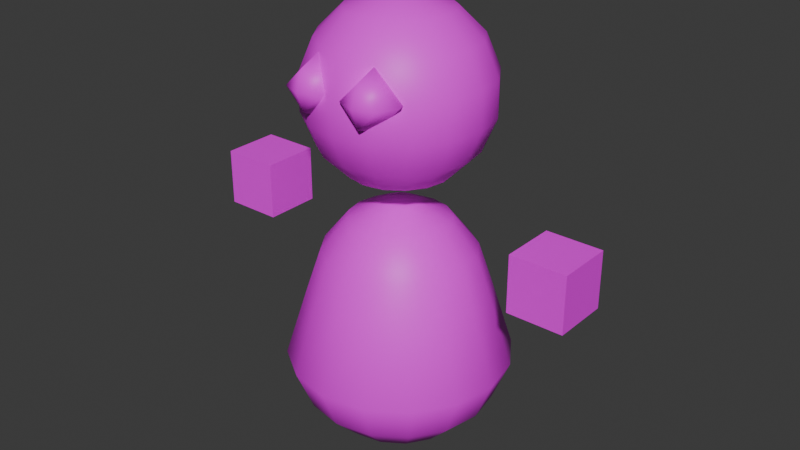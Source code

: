 # Source: Dwarf_Base.blend  (saved by Blender 4.0.36; exported with 4.5.12 LTS)
import bpy
from mathutils import Matrix  # noqa: F401  (used for matrix-valued properties, if any)

bpy.ops.wm.read_factory_settings(use_empty=True)
scene = bpy.context.scene
scene.name = 'Scene'

# ---- collections
col_collection = bpy.data.collections.new('Collection'); scene.collection.children.link(col_collection)

# ---- images (referenced by path relative to the original .blend; pixels are not part of the script)
import os
ASSET_DIR = os.environ.get("B2B_ASSET_DIR", "")  # directory of the original .blend (textures are referenced by path, not embedded)
HERE = os.path.dirname(os.path.abspath(__file__))  # packed textures are extracted next to this script under _unpacked/

def load_image(name, relpath, width, height, colorspace="sRGB"):
    """Load a texture the original file referenced (path relative to the .blend, or extracted next to this script)."""
    p = next((c for c in (os.path.join(HERE, relpath), os.path.join(ASSET_DIR, relpath)) if relpath and os.path.exists(c)), "")
    if p:
        img = bpy.data.images.load(p, check_existing=True)
        img.name = name
    else:  # same state as the original file: an image datablock whose file is absent (Cycles renders it pink)
        img = bpy.data.images.new(name, width, height)
        img.source = "FILE"
        img.filepath = "//" + (relpath or name)
    img.colorspace_settings.name = colorspace
    return img
img_colorpalette_png_001 = load_image('ColorPalette.png.001', 'ColorPalette.png', 1024, 1024, 'sRGB')

# ---- materials (node trees are filled in below, after node groups)
mat_material = bpy.data.materials.new('Material')
mat_material.alpha_threshold = 0.0
mat_material.use_transparent_shadow = False
mat_material.roughness = 0.5
mat_material.line_color = (0.0, 0.0, 0.0, 1.0)

# ---- material node trees
mat_material.use_nodes = True; mat_material.node_tree.nodes.clear()
_N = mat_material.node_tree.nodes; _L = mat_material.node_tree.links
n0 = _N.new('ShaderNodeOutputMaterial'); n0.name = 'Material Output'; n0.location = (300, 300)
n1 = _N.new('ShaderNodeBsdfPrincipled'); n1.name = 'Principled BSDF'; n1.location = (10, 300)
n1.inputs[3].default_value = 1.45
n2 = _N.new('ShaderNodeTexImage'); n2.name = 'Image Texture'; n2.location = (-391, 147)
n2.image = img_colorpalette_png_001
n2.interpolation = 'Closest'
_L.new(n1.outputs[0], n0.inputs[0])
_L.new(n2.outputs[0], n1.inputs[0])
n0.is_active_output = True

# ---- world
world_world = bpy.data.worlds.new('World'); scene.world = world_world
world_world.use_nodes = True; world_world.node_tree.nodes.clear()
_N = world_world.node_tree.nodes; _L = world_world.node_tree.links
n0 = _N.new('ShaderNodeOutputWorld'); n0.name = 'World Output'; n0.location = (300, 300)
n1 = _N.new('ShaderNodeBackground'); n1.name = 'Background'; n1.location = (10, 300)
n1.inputs[0].default_value = (0.05088, 0.05088, 0.05088, 1.0)
_L.new(n1.outputs[0], n0.inputs[0])
n0.is_active_output = True
world_world.color = (0.05088, 0.05088, 0.05088)
world_world.use_sun_shadow = False
world_world.sun_shadow_jitter_overblur = 0.0

# ---- meshes
me_base = bpy.data.meshes.new('Base')
me_base.from_pydata([(1.022e-08, 0.4445, 2.064), (1.022e-08, 0.6652, 1.788), (1.022e-08, 0.7846, 1.428), (0.0, 0.9808, 0.8049), (0.0, 0.8315, 0.4444), (0.05973, 0.1442, 2.213), (0.1701, 0.4106, 2.064), (0.2546, 0.6145, 1.788), (0.3003, 0.7249, 1.428), (0.3753, 0.9061, 0.8049), (0.3182, 0.7682, 0.4444), (0.2126, 0.5133, 0.1685), (0.07466, 0.1802, 0.01921), (0.1104, 0.1104, 2.213), (0.3143, 0.3143, 2.064), (0.4704, 0.4704, 1.788), (0.5548, 0.5548, 1.428), (0.6935, 0.6935, 0.8049), (0.5879, 0.5879, 0.4444), (0.3928, 0.3928, 0.1685), (0.1379, 0.1379, 0.01921), (1.022e-08, 2.505e-09, 2.233), (0.1442, 0.05973, 2.213), (0.4106, 0.1701, 2.064), (0.6145, 0.2546, 1.788), (0.7249, 0.3003, 1.428), (0.9061, 0.3753, 0.8049), (0.7682, 0.3182, 0.4444), (0.5133, 0.2126, 0.1685), (0.1802, 0.07466, 0.01921), (0.1561, -6.436e-09, 2.213), (0.4445, -3.922e-08, 2.064), (0.6652, -6.902e-08, 1.788), (0.7846, -6.902e-08, 1.428), (0.9808, -8.941e-08, 0.8049), (0.8315, -8.941e-08, 0.4444), (0.5556, -5.215e-08, 0.1685), (0.1951, -1.118e-08, 0.01921), (0.1442, -0.05973, 2.213), (0.4106, -0.1701, 2.064), (0.6145, -0.2546, 1.788), (0.7249, -0.3003, 1.428), (0.9061, -0.3753, 0.8049), (0.7682, -0.3182, 0.4444), (0.5133, -0.2126, 0.1685), (0.1802, -0.07466, 0.01921), (0.1104, -0.1104, 2.213), (0.3143, -0.3143, 2.064), (0.4704, -0.4704, 1.788), (0.5548, -0.5548, 1.428), (0.6935, -0.6935, 0.8049), (0.5879, -0.5879, 0.4444), (0.3928, -0.3928, 0.1685), (0.1379, -0.1379, 0.01921), (0.05973, -0.1442, 2.213), (0.1701, -0.4106, 2.064), (0.2546, -0.6145, 1.788), (0.3003, -0.7249, 1.428), (0.3753, -0.9061, 0.8049), (0.3182, -0.7682, 0.4444), (0.2126, -0.5133, 0.1685), (0.07466, -0.1802, 0.01921), (4.262e-09, -0.1561, 2.213), (-6.726e-08, -0.4445, 2.064), (-7.322e-08, -0.6652, 1.788), (-9.707e-08, -0.7846, 1.428), (-1.341e-07, -0.9808, 0.8049), (-1.043e-07, -0.8315, 0.4444), (-9.686e-08, -0.5556, 0.1685), (-7.451e-09, -0.1951, 0.01921), (-0.05973, -0.1442, 2.213), (-0.1701, -0.4106, 2.064), (-0.2546, -0.6145, 1.788), (-0.3003, -0.7249, 1.428), (-0.3753, -0.9061, 0.8049), (-0.3182, -0.7682, 0.4444), (-0.2126, -0.5133, 0.1685), (-0.07466, -0.1802, 0.01921), (-0.1104, -0.1104, 2.213), (-0.3143, -0.3143, 2.064), (-0.4704, -0.4703, 1.788), (-0.5548, -0.5548, 1.428), (-0.6935, -0.6935, 0.8049), (-0.5879, -0.5879, 0.4444), (-0.3928, -0.3928, 0.1685), (-0.1379, -0.1379, 0.01921), (0.0, 0.0, 0.0), (-0.1442, -0.05973, 2.213), (-0.4106, -0.1701, 2.064), (-0.6145, -0.2546, 1.788), (-0.7249, -0.3003, 1.428), (-0.9061, -0.3753, 0.8049), (-0.7682, -0.3182, 0.4444), (-0.5133, -0.2126, 0.1685), (-0.1802, -0.07466, 0.01921), (-0.1561, 1.741e-08, 2.213), (-0.4445, 1.217e-07, 2.064), (-0.6652, 1.336e-07, 1.788), (-0.7846, 2.171e-07, 1.428), (-0.9808, 2.682e-07, 0.8049), (-0.8315, 1.639e-07, 0.4444), (-0.5556, 1.49e-07, 0.1685), (-0.1951, 1.863e-08, 0.01921), (-0.1442, 0.05973, 2.213), (-0.4106, 0.1701, 2.064), (-0.6145, 0.2546, 1.788), (-0.7249, 0.3003, 1.428), (-0.9061, 0.3753, 0.8049), (-0.7682, 0.3182, 0.4444), (-0.5133, 0.2126, 0.1685), (-0.1802, 0.07466, 0.01921), (-0.1104, 0.1104, 2.213), (-0.3143, 0.3143, 2.064), (-0.4703, 0.4704, 1.788), (-0.5548, 0.5548, 1.428), (-0.6935, 0.6935, 0.8049), (-0.5879, 0.5879, 0.4444), (-0.3928, 0.3928, 0.1685), (-0.1379, 0.1379, 0.01921), (-0.05973, 0.1442, 2.213), (-0.1701, 0.4106, 2.064), (-0.2546, 0.6145, 1.788), (-0.3003, 0.7249, 1.428), (-0.3753, 0.9061, 0.8049), (-0.3182, 0.7682, 0.4444), (-0.2126, 0.5133, 0.1685), (-0.07466, 0.1802, 0.01921), (2.214e-08, 0.1561, 2.213), (2.161e-07, 0.5556, 0.1685), (1.49e-08, 0.1951, 0.01921), (0.0, 0.1561, 3.956), (0.0, 0.4445, 3.837), (0.0, 0.7846, 3.328), (0.0, 0.7846, 3.016), (0.0, 0.6652, 2.727), (0.0, 0.4445, 2.506), (0.0, 0.1561, 2.387), (0.05973, 0.1442, 3.956), (0.1701, 0.4106, 3.837), (0.2546, 0.6145, 3.616), (0.3003, 0.7249, 3.328), (0.3003, 0.7249, 3.016), (0.2546, 0.6145, 2.727), (0.1701, 0.4106, 2.506), (0.05973, 0.1442, 2.387), (0.1104, 0.1104, 3.956), (0.3143, 0.3143, 3.837), (0.4704, 0.4704, 3.616), (0.5548, 0.5548, 3.328), (0.5548, 0.5548, 3.016), (0.4704, 0.4704, 2.727), (0.3143, 0.3143, 2.506), (0.1104, 0.1104, 2.387), (0.1442, 0.05973, 3.956), (0.4106, 0.1701, 3.837), (0.6145, 0.2546, 3.616), (0.7249, 0.3003, 3.328), (0.7249, 0.3003, 3.016), (0.6145, 0.2546, 2.727), (0.4106, 0.1701, 2.506), (0.1442, 0.05973, 2.387), (0.1561, -1.49e-08, 3.956), (0.4445, -3.725e-08, 3.837), (0.6652, -2.98e-08, 3.616), (0.7846, -4.47e-08, 3.328), (0.7846, -4.47e-08, 3.016), (0.6652, -2.98e-08, 2.727), (0.4445, -3.725e-08, 2.506), (0.1561, -1.49e-08, 2.387), (0.1442, -0.05973, 3.956), (0.4106, -0.1701, 3.837), (0.6145, -0.2546, 3.616), (0.7249, -0.3003, 3.328), (0.7249, -0.3003, 3.016), (0.6145, -0.2546, 2.727), (0.4106, -0.1701, 2.506), (0.1442, -0.05973, 2.387), (0.1104, -0.1104, 3.956), (0.3143, -0.3143, 3.837), (0.4704, -0.4704, 3.616), (0.5548, -0.5548, 3.328), (0.5548, -0.5548, 3.016), (0.4704, -0.4704, 2.727), (0.3143, -0.3143, 2.506), (0.1104, -0.1104, 2.387), (0.05973, -0.1442, 3.956), (0.1701, -0.4106, 3.837), (0.2546, -0.6145, 3.616), (0.3003, -0.7249, 3.328), (0.3003, -0.7249, 3.016), (0.2546, -0.6145, 2.727), (0.1701, -0.4106, 2.506), (0.05973, -0.1442, 2.387), (-2.608e-08, -0.1561, 3.956), (-5.96e-08, -0.4445, 3.837), (-4.47e-08, -0.6652, 3.616), (-1.043e-07, -0.7846, 3.328), (-1.043e-07, -0.7846, 3.016), (-4.47e-08, -0.6652, 2.727), (-5.96e-08, -0.4445, 2.506), (-2.608e-08, -0.1561, 2.387), (0.0, 0.0, 2.372), (-0.05973, -0.1442, 3.956), (-0.1701, -0.4106, 3.837), (-0.2546, -0.6145, 3.616), (-0.3003, -0.7249, 3.328), (-0.3003, -0.7249, 3.016), (-0.2546, -0.6145, 2.727), (-0.1701, -0.4106, 2.506), (-0.05973, -0.1442, 2.387), (-0.1104, -0.1104, 3.956), (-0.3143, -0.3143, 3.837), (-0.4704, -0.4703, 3.616), (-0.5548, -0.5548, 3.328), (-0.5548, -0.5548, 3.016), (-0.4704, -0.4703, 2.727), (-0.3143, -0.3143, 2.506), (-0.1104, -0.1104, 2.387), (0.0, 0.0, 3.972), (-0.1442, -0.05973, 3.956), (-0.4106, -0.1701, 3.837), (-0.6145, -0.2546, 3.616), (-0.7249, -0.3003, 3.328), (-0.7249, -0.3003, 3.016), (-0.6145, -0.2546, 2.727), (-0.4106, -0.1701, 2.506), (-0.1442, -0.05973, 2.387), (-0.1561, 4.284e-08, 3.956), (-0.4445, 8.196e-08, 3.837), (-0.6652, 8.941e-08, 3.616), (-0.7846, 1.639e-07, 3.328), (-0.7846, 1.639e-07, 3.016), (-0.6652, 8.941e-08, 2.727), (-0.4445, 8.196e-08, 2.506), (-0.1561, 4.284e-08, 2.387), (-0.1442, 0.05973, 3.956), (-0.4106, 0.1701, 3.837), (-0.6145, 0.2546, 3.616), (-0.7249, 0.3003, 3.328), (-0.7249, 0.3003, 3.016), (-0.6145, 0.2546, 2.727), (-0.4106, 0.1701, 2.506), (-0.1442, 0.05973, 2.387), (-0.1104, 0.1104, 3.956), (-0.3143, 0.3143, 3.837), (-0.4703, 0.4704, 3.616), (-0.5548, 0.5548, 3.328), (-0.5548, 0.5548, 3.016), (-0.4703, 0.4704, 2.727), (-0.3143, 0.3143, 2.506), (-0.1104, 0.1104, 2.387), (-0.05973, 0.1442, 3.956), (-0.1701, 0.4106, 3.837), (-0.2546, 0.6145, 3.616), (-0.3003, 0.7249, 3.328), (-0.3003, 0.7249, 3.016), (-0.2546, 0.6145, 2.727), (-0.1701, 0.4106, 2.506), (-0.05973, 0.1442, 2.387), (1.788e-07, 0.6652, 3.616), (0.2826, -0.6293, 3.079), (0.2826, -0.8059, 3.152), (0.4594, -0.4518, 3.328), (0.5326, -0.6286, 3.329), (0.4594, -0.8054, 3.329), (0.2826, -0.4513, 3.505), (0.2826, -0.6279, 3.579), (0.2826, -0.8049, 3.506), (0.2826, -0.8786, 3.329), (0.2826, -0.3786, 3.328), (0.1058, -0.4518, 3.328), (0.03259, -0.6286, 3.329), (0.1058, -0.8054, 3.329), (0.2826, -0.4523, 3.151), (-0.2546, -0.6293, 3.079), (-0.2546, -0.8059, 3.152), (-0.07787, -0.4518, 3.328), (-0.004644, -0.6286, 3.329), (-0.07787, -0.8054, 3.329), (-0.2546, -0.4513, 3.505), (-0.2546, -0.6279, 3.579), (-0.2546, -0.8049, 3.506), (-0.2546, -0.8786, 3.329), (-0.2546, -0.3786, 3.328), (-0.4314, -0.4518, 3.328), (-0.5046, -0.6286, 3.329), (-0.4314, -0.8054, 3.329), (-0.2546, -0.4523, 3.151)], [], [(147, 139, 138, 146), (201, 136, 144), (12, 129, 128, 11), (122, 2, 3, 123), (9, 3, 2, 8), (4, 3, 9, 10), (23, 14, 13, 22), (18, 10, 9, 17), (127, 5, 6, 0), (26, 17, 16, 25), (11, 128, 4, 10), (21, 13, 5), (20, 12, 11, 19), (17, 9, 8, 16), (254, 132, 133, 255), (24, 15, 14, 23), (34, 26, 25, 33), (28, 19, 18, 27), (21, 22, 13), (86, 12, 20), (31, 23, 22, 30), (27, 18, 17, 26), (33, 25, 24, 32), (29, 20, 19, 28), (35, 27, 26, 34), (32, 24, 23, 31), (42, 34, 33, 41), (36, 28, 27, 35), (39, 31, 30, 38), (86, 20, 29), (37, 29, 28, 36), (41, 33, 32, 40), (21, 30, 22), (43, 35, 34, 42), (40, 32, 31, 39), (50, 42, 41, 49), (44, 36, 35, 43), (86, 29, 37), (47, 39, 38, 46), (45, 37, 36, 44), (49, 41, 40, 48), (21, 38, 30), (48, 40, 39, 47), (58, 50, 49, 57), (51, 43, 42, 50), (86, 37, 45), (55, 47, 46, 54), (53, 45, 44, 52), (57, 49, 48, 56), (52, 44, 43, 51), (21, 46, 38), (56, 48, 47, 55), (66, 58, 57, 65), (59, 51, 50, 58), (86, 45, 53), (64, 56, 55, 63), (61, 53, 52, 60), (65, 57, 56, 64), (60, 52, 51, 59), (63, 55, 54, 62), (21, 54, 46), (74, 66, 65, 73), (68, 60, 59, 67), (67, 59, 58, 66), (69, 61, 60, 68), (73, 65, 64, 72), (71, 63, 62, 70), (21, 62, 54), (86, 53, 61), (82, 74, 73, 81), (76, 68, 67, 75), (75, 67, 66, 74), (72, 64, 63, 71), (79, 71, 70, 78), (81, 73, 72, 80), (21, 70, 62), (77, 69, 68, 76), (86, 61, 69), (84, 76, 75, 83), (83, 75, 74, 82), (80, 72, 71, 79), (91, 82, 81, 90), (88, 79, 78, 87), (21, 78, 70), (85, 77, 76, 84), (90, 81, 80, 89), (86, 69, 77), (93, 84, 83, 92), (92, 83, 82, 91), (89, 80, 79, 88), (99, 91, 90, 98), (94, 85, 84, 93), (21, 87, 78), (98, 90, 89, 97), (86, 77, 85), (96, 88, 87, 95), (101, 93, 92, 100), (100, 92, 91, 99), (97, 89, 88, 96), (107, 99, 98, 106), (102, 94, 93, 101), (106, 98, 97, 105), (21, 95, 87), (86, 85, 94), (104, 96, 95, 103), (109, 101, 100, 108), (108, 100, 99, 107), (105, 97, 96, 104), (115, 107, 106, 114), (114, 106, 105, 113), (86, 94, 102), (21, 103, 95), (112, 104, 103, 111), (110, 102, 101, 109), (116, 108, 107, 115), (113, 105, 104, 112), (123, 115, 114, 122), (117, 109, 108, 116), (21, 111, 103), (86, 102, 110), (120, 112, 111, 119), (118, 110, 109, 117), (122, 114, 113, 121), (121, 113, 112, 120), (86, 126, 129), (125, 117, 116, 124), (21, 119, 111), (86, 110, 118), (0, 120, 119, 127), (124, 116, 115, 123), (122, 121, 1, 2), (126, 118, 117, 125), (121, 120, 0, 1), (128, 125, 124, 4), (21, 127, 119), (124, 123, 3, 4), (86, 118, 126), (129, 126, 125, 128), (218, 137, 130), (16, 8, 7, 15), (146, 138, 137, 145), (259, 132, 254, 253), (2, 1, 7, 8), (25, 16, 15, 24), (86, 129, 12), (139, 259, 131, 138), (139, 140, 132, 259), (151, 143, 142, 150), (218, 145, 137), (141, 133, 132, 140), (130, 137, 138, 131), (134, 133, 141, 142), (154, 146, 145, 153), (252, 131, 259, 253), (157, 149, 148, 156), (21, 5, 127), (149, 141, 140, 148), (156, 148, 147, 155), (152, 144, 143, 151), (148, 140, 139, 147), (15, 7, 6, 14), (135, 134, 142, 143), (158, 150, 149, 157), (155, 147, 146, 154), (165, 157, 156, 164), (159, 151, 150, 158), (201, 144, 152), (162, 154, 153, 161), (160, 152, 151, 159), (164, 156, 155, 163), (218, 153, 145), (163, 155, 154, 162), (173, 165, 164, 172), (166, 158, 157, 165), (201, 152, 160), (170, 162, 161, 169), (168, 160, 159, 167), (172, 164, 163, 171), (167, 159, 158, 166), (218, 161, 153), (171, 163, 162, 170), (181, 173, 172, 180), (174, 166, 165, 173), (201, 160, 168), (179, 171, 170, 178), (176, 168, 167, 175), (180, 172, 171, 179), (175, 167, 166, 174), (178, 170, 169, 177), (218, 169, 161), (189, 181, 180, 188), (183, 175, 174, 182), (182, 174, 173, 181), (184, 176, 175, 183), (188, 180, 179, 187), (186, 178, 177, 185), (218, 177, 169), (201, 168, 176), (197, 189, 188, 196), (191, 183, 182, 190), (190, 182, 181, 189), (187, 179, 178, 186), (194, 186, 185, 193), (196, 188, 187, 195), (218, 185, 177), (192, 184, 183, 191), (201, 176, 184), (199, 191, 190, 198), (198, 190, 189, 197), (195, 187, 186, 194), (206, 197, 196, 205), (203, 194, 193, 202), (218, 193, 185), (200, 192, 191, 199), (205, 196, 195, 204), (201, 184, 192), (208, 199, 198, 207), (207, 198, 197, 206), (204, 195, 194, 203), (214, 206, 205, 213), (209, 200, 199, 208), (218, 202, 193), (213, 205, 204, 212), (201, 192, 200), (211, 203, 202, 210), (216, 208, 207, 215), (215, 207, 206, 214), (212, 204, 203, 211), (223, 214, 213, 222), (217, 209, 208, 216), (222, 213, 212, 221), (218, 210, 202), (201, 200, 209), (220, 211, 210, 219), (225, 216, 215, 224), (224, 215, 214, 223), (221, 212, 211, 220), (231, 223, 222, 230), (230, 222, 221, 229), (201, 209, 217), (218, 219, 210), (228, 220, 219, 227), (226, 217, 216, 225), (232, 224, 223, 231), (229, 221, 220, 228), (239, 231, 230, 238), (233, 225, 224, 232), (238, 230, 229, 237), (201, 217, 226), (218, 227, 219), (236, 228, 227, 235), (234, 226, 225, 233), (240, 232, 231, 239), (237, 229, 228, 236), (247, 239, 238, 246), (241, 233, 232, 240), (218, 235, 227), (201, 226, 234), (244, 236, 235, 243), (242, 234, 233, 241), (246, 238, 237, 245), (245, 237, 236, 244), (255, 247, 246, 254), (249, 241, 240, 248), (218, 243, 235), (201, 234, 242), (252, 244, 243, 251), (248, 240, 239, 247), (254, 246, 245, 253), (250, 242, 241, 249), (256, 248, 247, 255), (253, 245, 244, 252), (201, 258, 136), (257, 249, 248, 256), (252, 251, 130, 131), (201, 242, 250), (258, 250, 249, 257), (218, 251, 243), (256, 255, 133, 134), (257, 256, 134, 135), (201, 250, 258), (258, 257, 135, 136), (218, 130, 251), (1, 0, 6, 7), (150, 142, 141, 149), (136, 135, 143, 144), (14, 6, 5, 13), (19, 11, 10, 18), (268, 261, 264), (260, 273, 262, 263), (261, 260, 263, 264), (273, 269, 262), (263, 262, 265, 266), (264, 263, 266, 267), (262, 269, 265), (268, 264, 267), (268, 267, 272), (266, 265, 270, 271), (267, 266, 271, 272), (265, 269, 270), (268, 272, 261), (271, 270, 273, 260), (272, 271, 260, 261), (270, 269, 273), (282, 275, 278), (274, 287, 276, 277), (275, 274, 277, 278), (287, 283, 276), (277, 276, 279, 280), (278, 277, 280, 281), (276, 283, 279), (282, 278, 281), (282, 281, 286), (280, 279, 284, 285), (281, 280, 285, 286), (279, 283, 284), (282, 286, 275), (285, 284, 287, 274), (286, 285, 274, 275), (284, 283, 287)])
me_base.polygons.foreach_set('use_smooth', [True] * 320)
_uv = me_base.uv_layers.new(name='UVMap')
_uv.uv.foreach_set('vector', [0.02806, 0.5687, 0.02806, 0.5687, 0.02806, 0.5687, 0.02806, 0.5687, 0.02806, 0.5687, 0.02806, 0.5687, 0.02806, 0.5687, 0.02806, 0.5687, 0.02806, 0.5687, 0.02806, 0.5687, 0.02806, 0.5687, 0.02806, 0.5687, 0.02806, 0.5687, 0.02806, 0.5687, 0.02806, 0.5687, 0.02806, 0.5687, 0.02806, 0.5687, 0.02806, 0.5687, 0.02806, 0.5687, 0.02806, 0.5687, 0.02806, 0.5687, 0.02806, 0.5687, 0.02806, 0.5687, 0.02806, 0.5687, 0.02806, 0.5687, 0.02806, 0.5687, 0.02806, 0.5687, 0.02806, 0.5687, 0.02806, 0.5687, 0.02806, 0.5687, 0.02806, 0.5687, 0.02806, 0.5687, 0.02806, 0.5687, 0.02806, 0.5687, 0.02806, 0.5687, 0.02806, 0.5687, 0.02806, 0.5687, 0.02806, 0.5687, 0.02806, 0.5687, 0.02806, 0.5687, 0.02806, 0.5687, 0.02806, 0.5687, 0.02806, 0.5687, 0.02806, 0.5687, 0.02806, 0.5687, 0.02806, 0.5687, 0.02806, 0.5687, 0.02806, 0.5687, 0.02806, 0.5687, 0.02806, 0.5687, 0.02806, 0.5687, 0.02806, 0.5687, 0.02806, 0.5687, 0.02806, 0.5687, 0.02806, 0.5687, 0.02806, 0.5687, 0.02806, 0.5687, 0.02806, 0.5687, 0.02806, 0.5687, 0.02806, 0.5687, 0.02806, 0.5687, 0.02806, 0.5687, 0.02806, 0.5687, 0.02806, 0.5687, 0.02806, 0.5687, 0.02806, 0.5687, 0.02806, 0.5687, 0.02806, 0.5687, 0.02806, 0.5687, 0.02806, 0.5687, 0.02806, 0.5687, 0.02806, 0.5687, 0.02806, 0.5687, 0.02806, 0.5687, 0.02806, 0.5687, 0.02806, 0.5687, 0.02806, 0.5687, 0.02806, 0.5687, 0.02806, 0.5687, 0.02806, 0.5687, 0.02806, 0.5687, 0.02806, 0.5687, 0.02806, 0.5687, 0.02806, 0.5687, 0.02806, 0.5687, 0.02806, 0.5687, 0.02806, 0.5687, 0.02806, 0.5687, 0.02806, 0.5687, 0.02806, 0.5687, 0.02806, 0.5687, 0.02806, 0.5687, 0.02806, 0.5687, 0.02806, 0.5687, 0.02806, 0.5687, 0.02806, 0.5687, 0.02806, 0.5687, 0.02806, 0.5687, 0.02806, 0.5687, 0.02806, 0.5687, 0.02806, 0.5687, 0.02806, 0.5687, 0.02806, 0.5687, 0.02806, 0.5687, 0.02806, 0.5687, 0.02806, 0.5687, 0.02806, 0.5687, 0.02806, 0.5687, 0.02806, 0.5687, 0.02806, 0.5687, 0.02806, 0.5687, 0.02806, 0.5687, 0.02806, 0.5687, 0.02806, 0.5687, 0.02806, 0.5687, 0.02806, 0.5687, 0.02806, 0.5687, 0.02806, 0.5687, 0.02806, 0.5687, 0.02806, 0.5687, 0.02806, 0.5687, 0.02806, 0.5687, 0.02806, 0.5687, 0.02806, 0.5687, 0.02806, 0.5687, 0.02806, 0.5687, 0.02806, 0.5687, 0.02806, 0.5687, 0.02806, 0.5687, 0.02806, 0.5687, 0.02806, 0.5687, 0.02806, 0.5687, 0.02806, 0.5687, 0.02806, 0.5687, 0.02806, 0.5687, 0.02806, 0.5687, 0.02806, 0.5687, 0.02806, 0.5687, 0.02806, 0.5687, 0.02806, 0.5687, 0.02806, 0.5687, 0.02806, 0.5687, 0.02806, 0.5687, 0.02806, 0.5687, 0.02806, 0.5687, 0.02806, 0.5687, 0.02806, 0.5687, 0.02806, 0.5687, 0.02806, 0.5687, 0.02806, 0.5687, 0.02806, 0.5687, 0.02806, 0.5687, 0.02806, 0.5687, 0.02806, 0.5687, 0.02806, 0.5687, 0.02806, 0.5687, 0.02806, 0.5687, 0.02806, 0.5687, 0.02806, 0.5687, 0.02806, 0.5687, 0.02806, 0.5687, 0.02806, 0.5687, 0.02806, 0.5687, 0.02806, 0.5687, 0.02806, 0.5687, 0.02806, 0.5687, 0.02806, 0.5687, 0.02806, 0.5687, 0.02806, 0.5687, 0.02806, 0.5687, 0.02806, 0.5687, 0.02806, 0.5687, 0.02806, 0.5687, 0.02806, 0.5687, 0.02806, 0.5687, 0.02806, 0.5687, 0.02806, 0.5687, 0.02806, 0.5687, 0.02806, 0.5687, 0.02806, 0.5687, 0.02806, 0.5687, 0.02806, 0.5687, 0.02806, 0.5687, 0.02806, 0.5687, 0.02806, 0.5687, 0.02806, 0.5687, 0.02806, 0.5687, 0.02806, 0.5687, 0.02806, 0.5687, 0.02806, 0.5687, 0.02806, 0.5687, 0.02806, 0.5687, 0.02806, 0.5687, 0.02806, 0.5687, 0.02806, 0.5687, 0.02806, 0.5687, 0.02806, 0.5687, 0.02806, 0.5687, 0.02806, 0.5687, 0.02806, 0.5687, 0.02806, 0.5687, 0.02806, 0.5687, 0.02806, 0.5687, 0.02806, 0.5687, 0.02806, 0.5687, 0.02806, 0.5687, 0.02806, 0.5687, 0.02806, 0.5687, 0.02806, 0.5687, 0.02806, 0.5687, 0.02806, 0.5687, 0.02806, 0.5687, 0.02806, 0.5687, 0.02806, 0.5687, 0.02806, 0.5687, 0.02806, 0.5687, 0.02806, 0.5687, 0.02806, 0.5687, 0.02806, 0.5687, 0.02806, 0.5687, 0.02806, 0.5687, 0.02806, 0.5687, 0.02806, 0.5687, 0.02806, 0.5687, 0.02806, 0.5687, 0.02806, 0.5687, 0.02806, 0.5687, 0.02806, 0.5687, 0.02806, 0.5687, 0.02806, 0.5687, 0.02806, 0.5687, 0.02806, 0.5687, 0.02806, 0.5687, 0.02806, 0.5687, 0.02806, 0.5687, 0.02806, 0.5687, 0.02806, 0.5687, 0.02806, 0.5687, 0.02806, 0.5687, 0.02806, 0.5687, 0.02806, 0.5687, 0.02806, 0.5687, 0.02806, 0.5687, 0.02806, 0.5687, 0.02806, 0.5687, 0.02806, 0.5687, 0.02806, 0.5687, 0.02806, 0.5687, 0.02806, 0.5687, 0.02806, 0.5687, 0.02806, 0.5687, 0.02806, 0.5687, 0.02806, 0.5687, 0.02806, 0.5687, 0.02806, 0.5687, 0.02806, 0.5687, 0.02806, 0.5687, 0.02806, 0.5687, 0.02806, 0.5687, 0.02806, 0.5687, 0.02806, 0.5687, 0.02806, 0.5687, 0.02806, 0.5687, 0.02806, 0.5687, 0.02806, 0.5687, 0.02806, 0.5687, 0.02806, 0.5687, 0.02806, 0.5687, 0.02806, 0.5687, 0.02806, 0.5687, 0.02806, 0.5687, 0.02806, 0.5687, 0.02806, 0.5687, 0.02806, 0.5687, 0.02806, 0.5687, 0.02806, 0.5687, 0.02806, 0.5687, 0.02806, 0.5687, 0.02806, 0.5687, 0.02806, 0.5687, 0.02806, 0.5687, 0.02806, 0.5687, 0.02806, 0.5687, 0.02806, 0.5687, 0.02806, 0.5687, 0.02806, 0.5687, 0.02806, 0.5687, 0.02806, 0.5687, 0.02806, 0.5687, 0.02806, 0.5687, 0.02806, 0.5687, 0.02806, 0.5687, 0.02806, 0.5687, 0.02806, 0.5687, 0.02806, 0.5687, 0.02806, 0.5687, 0.02806, 0.5687, 0.02806, 0.5687, 0.02806, 0.5687, 0.02806, 0.5687, 0.02806, 0.5687, 0.02806, 0.5687, 0.02806, 0.5687, 0.02806, 0.5687, 0.02806, 0.5687, 0.02806, 0.5687, 0.02806, 0.5687, 0.02806, 0.5687, 0.02806, 0.5687, 0.02806, 0.5687, 0.02806, 0.5687, 0.02806, 0.5687, 0.02806, 0.5687, 0.02806, 0.5687, 0.02806, 0.5687, 0.02806, 0.5687, 0.02806, 0.5687, 0.02806, 0.5687, 0.02806, 0.5687, 0.02806, 0.5687, 0.02806, 0.5687, 0.02806, 0.5687, 0.02806, 0.5687, 0.02806, 0.5687, 0.02806, 0.5687, 0.02806, 0.5687, 0.02806, 0.5687, 0.02806, 0.5687, 0.02806, 0.5687, 0.02806, 0.5687, 0.02806, 0.5687, 0.02806, 0.5687, 0.02806, 0.5687, 0.02806, 0.5687, 0.02806, 0.5687, 0.02806, 0.5687, 0.02806, 0.5687, 0.02806, 0.5687, 0.02806, 0.5687, 0.02806, 0.5687, 0.02806, 0.5687, 0.02806, 0.5687, 0.02806, 0.5687, 0.02806, 0.5687, 0.02806, 0.5687, 0.02806, 0.5687, 0.02806, 0.5687, 0.02806, 0.5687, 0.02806, 0.5687, 0.02806, 0.5687, 0.02806, 0.5687, 0.02806, 0.5687, 0.02806, 0.5687, 0.02806, 0.5687, 0.02806, 0.5687, 0.02806, 0.5687, 0.02806, 0.5687, 0.02806, 0.5687, 0.02806, 0.5687, 0.02806, 0.5687, 0.02806, 0.5687, 0.02806, 0.5687, 0.02806, 0.5687, 0.02806, 0.5687, 0.02806, 0.5687, 0.02806, 0.5687, 0.02806, 0.5687, 0.02806, 0.5687, 0.02806, 0.5687, 0.02806, 0.5687, 0.02806, 0.5687, 0.02806, 0.5687, 0.02806, 0.5687, 0.02806, 0.5687, 0.02806, 0.5687, 0.02806, 0.5687, 0.02806, 0.5687, 0.02806, 0.5687, 0.02806, 0.5687, 0.02806, 0.5687, 0.02806, 0.5687, 0.02806, 0.5687, 0.02806, 0.5687, 0.02806, 0.5687, 0.02806, 0.5687, 0.02806, 0.5687, 0.02806, 0.5687, 0.02806, 0.5687, 0.02806, 0.5687, 0.02806, 0.5687, 0.02806, 0.5687, 0.02806, 0.5687, 0.02806, 0.5687, 0.02806, 0.5687, 0.02806, 0.5687, 0.02806, 0.5687, 0.02806, 0.5687, 0.02806, 0.5687, 0.02806, 0.5687, 0.02806, 0.5687, 0.02806, 0.5687, 0.02806, 0.5687, 0.02806, 0.5687, 0.02806, 0.5687, 0.02806, 0.5687, 0.02806, 0.5687, 0.02806, 0.5687, 0.02806, 0.5687, 0.02806, 0.5687, 0.02806, 0.5687, 0.02806, 0.5687, 0.02806, 0.5687, 0.02806, 0.5687, 0.02806, 0.5687, 0.02806, 0.5687, 0.02806, 0.5687, 0.02806, 0.5687, 0.02806, 0.5687, 0.02806, 0.5687, 0.02806, 0.5687, 0.02806, 0.5687, 0.02806, 0.5687, 0.02806, 0.5687, 0.02806, 0.5687, 0.02806, 0.5687, 0.02806, 0.5687, 0.02806, 0.5687, 0.02806, 0.5687, 0.02806, 0.5687, 0.02806, 0.5687, 0.02806, 0.5687, 0.02806, 0.5687, 0.02806, 0.5687, 0.02806, 0.5687, 0.02806, 0.5687, 0.02806, 0.5687, 0.02806, 0.5687, 0.02806, 0.5687, 0.02806, 0.5687, 0.02806, 0.5687, 0.02806, 0.5687, 0.02806, 0.5687, 0.02806, 0.5687, 0.02806, 0.5687, 0.02806, 0.5687, 0.02806, 0.5687, 0.02806, 0.5687, 0.02806, 0.5687, 0.02806, 0.5687, 0.02806, 0.5687, 0.02806, 0.5687, 0.02806, 0.5687, 0.02806, 0.5687, 0.02806, 0.5687, 0.02806, 0.5687, 0.02806, 0.5687, 0.02806, 0.5687, 0.02806, 0.5687, 0.02806, 0.5687, 0.02806, 0.5687, 0.02806, 0.5687, 0.02806, 0.5687, 0.02806, 0.5687, 0.02806, 0.5687, 0.02806, 0.5687, 0.02806, 0.5687, 0.02806, 0.5687, 0.02806, 0.5687, 0.02806, 0.5687, 0.02806, 0.5687, 0.02806, 0.5687, 0.02806, 0.5687, 0.02806, 0.5687, 0.02806, 0.5687, 0.02806, 0.5687, 0.02806, 0.5687, 0.02806, 0.5687, 0.02806, 0.5687, 0.02806, 0.5687, 0.02806, 0.5687, 0.02806, 0.5687, 0.02806, 0.5687, 0.02806, 0.5687, 0.02806, 0.5687, 0.02806, 0.5687, 0.02806, 0.5687, 0.02806, 0.5687, 0.02806, 0.5687, 0.02806, 0.5687, 0.02806, 0.5687, 0.02806, 0.5687, 0.02806, 0.5687, 0.02806, 0.5687, 0.02806, 0.5687, 0.02806, 0.5687, 0.02806, 0.5687, 0.02806, 0.5687, 0.02806, 0.5687, 0.02806, 0.5687, 0.02806, 0.5687, 0.02806, 0.5687, 0.02806, 0.5687, 0.02806, 0.5687, 0.02806, 0.5687, 0.02806, 0.5687, 0.02806, 0.5687, 0.02806, 0.5687, 0.02806, 0.5687, 0.02806, 0.5687, 0.02806, 0.5687, 0.02806, 0.5687, 0.02806, 0.5687, 0.02806, 0.5687, 0.02806, 0.5687, 0.02806, 0.5687, 0.02806, 0.5687, 0.02806, 0.5687, 0.02806, 0.5687, 0.02806, 0.5687, 0.02806, 0.5687, 0.02806, 0.5687, 0.02806, 0.5687, 0.02806, 0.5687, 0.02806, 0.5687, 0.02806, 0.5687, 0.02806, 0.5687, 0.02806, 0.5687, 0.02806, 0.5687, 0.02806, 0.5687, 0.02806, 0.5687, 0.02806, 0.5687, 0.02806, 0.5687, 0.02806, 0.5687, 0.02806, 0.5687, 0.02806, 0.5687, 0.02806, 0.5687, 0.02806, 0.5687, 0.02806, 0.5687, 0.02806, 0.5687, 0.02806, 0.5687, 0.02806, 0.5687, 0.02806, 0.5687, 0.02806, 0.5687, 0.02806, 0.5687, 0.02806, 0.5687, 0.02806, 0.5687, 0.02806, 0.5687, 0.02806, 0.5687, 0.02806, 0.5687, 0.02806, 0.5687, 0.02806, 0.5687, 0.02806, 0.5687, 0.02806, 0.5687, 0.02806, 0.5687, 0.02806, 0.5687, 0.02806, 0.5687, 0.02806, 0.5687, 0.02806, 0.5687, 0.02806, 0.5687, 0.02806, 0.5687, 0.02806, 0.5687, 0.02806, 0.5687, 0.02806, 0.5687, 0.02806, 0.5687, 0.02806, 0.5687, 0.02806, 0.5687, 0.02806, 0.5687, 0.02806, 0.5687, 0.02806, 0.5687, 0.02806, 0.5687, 0.02806, 0.5687, 0.02806, 0.5687, 0.02806, 0.5687, 0.02806, 0.5687, 0.02806, 0.5687, 0.02806, 0.5687, 0.02806, 0.5687, 0.02806, 0.5687, 0.02806, 0.5687, 0.02806, 0.5687, 0.02806, 0.5687, 0.02806, 0.5687, 0.02806, 0.5687, 0.02806, 0.5687, 0.02806, 0.5687, 0.02806, 0.5687, 0.02806, 0.5687, 0.02806, 0.5687, 0.02806, 0.5687, 0.02806, 0.5687, 0.02806, 0.5687, 0.02806, 0.5687, 0.02806, 0.5687, 0.02806, 0.5687, 0.02806, 0.5687, 0.02806, 0.5687, 0.02806, 0.5687, 0.02806, 0.5687, 0.02806, 0.5687, 0.02806, 0.5687, 0.02806, 0.5687, 0.02806, 0.5687, 0.02806, 0.5687, 0.02806, 0.5687, 0.02806, 0.5687, 0.02806, 0.5687, 0.02806, 0.5687, 0.02806, 0.5687, 0.02806, 0.5687, 0.02806, 0.5687, 0.02806, 0.5687, 0.02806, 0.5687, 0.02806, 0.5687, 0.02806, 0.5687, 0.02806, 0.5687, 0.02806, 0.5687, 0.02806, 0.5687, 0.02806, 0.5687, 0.02806, 0.5687, 0.02806, 0.5687, 0.02806, 0.5687, 0.02806, 0.5687, 0.02806, 0.5687, 0.02806, 0.5687, 0.02806, 0.5687, 0.02806, 0.5687, 0.02806, 0.5687, 0.02806, 0.5687, 0.02806, 0.5687, 0.02806, 0.5687, 0.02806, 0.5687, 0.02806, 0.5687, 0.02806, 0.5687, 0.02806, 0.5687, 0.02806, 0.5687, 0.02806, 0.5687, 0.02806, 0.5687, 0.02806, 0.5687, 0.02806, 0.5687, 0.02806, 0.5687, 0.02806, 0.5687, 0.02806, 0.5687, 0.02806, 0.5687, 0.02806, 0.5687, 0.02806, 0.5687, 0.02806, 0.5687, 0.02806, 0.5687, 0.02806, 0.5687, 0.02806, 0.5687, 0.02806, 0.5687, 0.02806, 0.5687, 0.02806, 0.5687, 0.02806, 0.5687, 0.02806, 0.5687, 0.02806, 0.5687, 0.02806, 0.5687, 0.02806, 0.5687, 0.02806, 0.5687, 0.02806, 0.5687, 0.02806, 0.5687, 0.02806, 0.5687, 0.02806, 0.5687, 0.02806, 0.5687, 0.02806, 0.5687, 0.02806, 0.5687, 0.02806, 0.5687, 0.02806, 0.5687, 0.02806, 0.5687, 0.02806, 0.5687, 0.02806, 0.5687, 0.02806, 0.5687, 0.02806, 0.5687, 0.02806, 0.5687, 0.02806, 0.5687, 0.02806, 0.5687, 0.02806, 0.5687, 0.02806, 0.5687, 0.02806, 0.5687, 0.02806, 0.5687, 0.02806, 0.5687, 0.02806, 0.5687, 0.02806, 0.5687, 0.02806, 0.5687, 0.02806, 0.5687, 0.02806, 0.5687, 0.02806, 0.5687, 0.02806, 0.5687, 0.02806, 0.5687, 0.02806, 0.5687, 0.02806, 0.5687, 0.02806, 0.5687, 0.02806, 0.5687, 0.02806, 0.5687, 0.02806, 0.5687, 0.02806, 0.5687, 0.02806, 0.5687, 0.02806, 0.5687, 0.02806, 0.5687, 0.02806, 0.5687, 0.02806, 0.5687, 0.02806, 0.5687, 0.02806, 0.5687, 0.02806, 0.5687, 0.02806, 0.5687, 0.02806, 0.5687, 0.02806, 0.5687, 0.02806, 0.5687, 0.02806, 0.5687, 0.02806, 0.5687, 0.02806, 0.5687, 0.02806, 0.5687, 0.02806, 0.5687, 0.02806, 0.5687, 0.02806, 0.5687, 0.02806, 0.5687, 0.02806, 0.5687, 0.02806, 0.5687, 0.02806, 0.5687, 0.02806, 0.5687, 0.02806, 0.5687, 0.02806, 0.5687, 0.02806, 0.5687, 0.02806, 0.5687, 0.02806, 0.5687, 0.02806, 0.5687, 0.02806, 0.5687, 0.02806, 0.5687, 0.02806, 0.5687, 0.02806, 0.5687, 0.02806, 0.5687, 0.02806, 0.5687, 0.02806, 0.5687, 0.02806, 0.5687, 0.02806, 0.5687, 0.02806, 0.5687, 0.02806, 0.5687, 0.02806, 0.5687, 0.02806, 0.5687, 0.02806, 0.5687, 0.02806, 0.5687, 0.02806, 0.5687, 0.02806, 0.5687, 0.02806, 0.5687, 0.02806, 0.5687, 0.02806, 0.5687, 0.02806, 0.5687, 0.02806, 0.5687, 0.02806, 0.5687, 0.02806, 0.5687, 0.02806, 0.5687, 0.02806, 0.5687, 0.02806, 0.5687, 0.02806, 0.5687, 0.02806, 0.5687, 0.02806, 0.5687, 0.02806, 0.5687, 0.02806, 0.5687, 0.02806, 0.5687, 0.02806, 0.5687, 0.02806, 0.5687, 0.02806, 0.5687, 0.02806, 0.5687, 0.02806, 0.5687, 0.02806, 0.5687, 0.02806, 0.5687, 0.02806, 0.5687, 0.02806, 0.5687, 0.02806, 0.5687, 0.02806, 0.5687, 0.02806, 0.5687, 0.02806, 0.5687, 0.02806, 0.5687, 0.02806, 0.5687, 0.02806, 0.5687, 0.02806, 0.5687, 0.02806, 0.5687, 0.02806, 0.5687, 0.02806, 0.5687, 0.02806, 0.5687, 0.02806, 0.5687, 0.02806, 0.5687, 0.02806, 0.5687, 0.02806, 0.5687, 0.02806, 0.5687, 0.02806, 0.5687, 0.02806, 0.5687, 0.02806, 0.5687, 0.02806, 0.5687, 0.02806, 0.5687, 0.02806, 0.5687, 0.02806, 0.5687, 0.02806, 0.5687, 0.02806, 0.5687, 0.02806, 0.5687, 0.02806, 0.5687, 0.02806, 0.5687, 0.02806, 0.5687, 0.02806, 0.5687, 0.02806, 0.5687, 0.02806, 0.5687, 0.02806, 0.5687, 0.02806, 0.5687, 0.02806, 0.5687, 0.02806, 0.5687, 0.02806, 0.5687, 0.02806, 0.5687, 0.02806, 0.5687, 0.02806, 0.5687, 0.02806, 0.5687, 0.02806, 0.5687, 0.02806, 0.5687, 0.02806, 0.5687, 0.02806, 0.5687, 0.02806, 0.5687, 0.02806, 0.5687, 0.02806, 0.5687, 0.02806, 0.5687, 0.02806, 0.5687, 0.02806, 0.5687, 0.02806, 0.5687, 0.02806, 0.5687, 0.02806, 0.5687, 0.02806, 0.5687, 0.02806, 0.5687, 0.02806, 0.5687, 0.02806, 0.5687, 0.02806, 0.5687, 0.02806, 0.5687, 0.02806, 0.5687, 0.02806, 0.5687, 0.02806, 0.5687, 0.02806, 0.5687, 0.02806, 0.5687, 0.02806, 0.5687, 0.02806, 0.5687, 0.02806, 0.5687, 0.02806, 0.5687, 0.02806, 0.5687, 0.02806, 0.5687, 0.02806, 0.5687, 0.02806, 0.5687, 0.02806, 0.5687, 0.02806, 0.5687, 0.02806, 0.5687, 0.02806, 0.5687, 0.02806, 0.5687, 0.02806, 0.5687, 0.02806, 0.5687, 0.02806, 0.5687, 0.02806, 0.5687, 0.02806, 0.5687, 0.02806, 0.5687, 0.02806, 0.5687, 0.02806, 0.5687, 0.02806, 0.5687, 0.02806, 0.5687, 0.02806, 0.5687, 0.02806, 0.5687, 0.02806, 0.5687, 0.02806, 0.5687, 0.02806, 0.5687, 0.02806, 0.5687, 0.02806, 0.5687, 0.02806, 0.5687, 0.02806, 0.5687, 0.02806, 0.5687, 0.02806, 0.5687, 0.02806, 0.5687, 0.02806, 0.5687, 0.02806, 0.5687, 0.02806, 0.5687, 0.02806, 0.5687, 0.02806, 0.5687, 0.02806, 0.5687, 0.02806, 0.5687, 0.02806, 0.5687, 0.02806, 0.5687, 0.02806, 0.5687, 0.02806, 0.5687, 0.02806, 0.5687, 0.02806, 0.5687, 0.02806, 0.5687, 0.02806, 0.5687, 0.02806, 0.5687, 0.02806, 0.5687, 0.02806, 0.5687, 0.02806, 0.5687, 0.02806, 0.5687, 0.02806, 0.5687, 0.02806, 0.5687, 0.02806, 0.5687, 0.02806, 0.5687, 0.02806, 0.5687, 0.02806, 0.5687, 0.02806, 0.5687, 0.02806, 0.5687, 0.02806, 0.5687, 0.02806, 0.5687, 0.02806, 0.5687, 0.02806, 0.5687, 0.02806, 0.5687, 0.02806, 0.5687, 0.02806, 0.5687, 0.02806, 0.5687, 0.02806, 0.5687, 0.02806, 0.5687, 0.02806, 0.5687, 0.02806, 0.5687, 0.02806, 0.5687, 0.02806, 0.5687, 0.02806, 0.5687, 0.02806, 0.5687, 0.02806, 0.5687, 0.02806, 0.5687, 0.02806, 0.5687, 0.02806, 0.5687, 0.02806, 0.5687, 0.02806, 0.5687, 0.02806, 0.5687, 0.02806, 0.5687, 0.02806, 0.5687, 0.02806, 0.5687, 0.02806, 0.5687, 0.02806, 0.5687, 0.02806, 0.5687, 0.02806, 0.5687, 0.02806, 0.5687, 0.02806, 0.5687, 0.02806, 0.5687, 0.02806, 0.5687, 0.02806, 0.5687, 0.02806, 0.5687, 0.02806, 0.5687, 0.02806, 0.5687, 0.02806, 0.5687, 0.02806, 0.5687, 0.02806, 0.5687, 0.02806, 0.5687, 0.02806, 0.5687, 0.02806, 0.5687, 0.02806, 0.5687, 0.02806, 0.5687, 0.02806, 0.5687, 0.02806, 0.5687, 0.02806, 0.5687, 0.02806, 0.5687, 0.02806, 0.5687, 0.02806, 0.5687, 0.02806, 0.5687, 0.02806, 0.5687, 0.02806, 0.5687, 0.02806, 0.5687, 0.02806, 0.5687, 0.02806, 0.5687, 0.02806, 0.5687, 0.02806, 0.5687, 0.02806, 0.5687, 0.02806, 0.5687, 0.02806, 0.5687, 0.02806, 0.5687, 0.02806, 0.5687, 0.02806, 0.5687, 0.02806, 0.5687, 0.02806, 0.5687, 0.02806, 0.5687, 0.02806, 0.5687, 0.02806, 0.5687, 0.02806, 0.5687, 0.02806, 0.5687, 0.02806, 0.5687, 0.02806, 0.5687, 0.02806, 0.5687, 0.02806, 0.5687, 0.02806, 0.5687, 0.02806, 0.5687, 0.02806, 0.5687, 0.02806, 0.5687, 0.02806, 0.5687, 0.02806, 0.5687, 0.02806, 0.5687, 0.02806, 0.5687, 0.02806, 0.5687, 0.02806, 0.5687, 0.02806, 0.5687, 0.02806, 0.5687, 0.02806, 0.5687, 0.02806, 0.5687, 0.02806, 0.5687, 0.02806, 0.5687, 0.02806, 0.5687, 0.02806, 0.5687, 0.02806, 0.5687, 0.02806, 0.5687, 0.02806, 0.5687, 0.02806, 0.5687, 0.02806, 0.5687, 0.02806, 0.5687, 0.02806, 0.5687, 0.02806, 0.5687, 0.02806, 0.5687, 0.02806, 0.5687, 0.02806, 0.5687, 0.02806, 0.5687, 0.02806, 0.5687, 0.02806, 0.5687, 0.02806, 0.5687, 0.02806, 0.5687, 0.02806, 0.5687, 0.02806, 0.5687, 0.02806, 0.5687, 0.02806, 0.5687, 0.02806, 0.5687, 0.02806, 0.5687, 0.02806, 0.5687, 0.02806, 0.5687, 0.02806, 0.5687, 0.02806, 0.5687, 0.02806, 0.5687, 0.02806, 0.5687, 0.02806, 0.5687, 0.02806, 0.5687, 0.02806, 0.5687, 0.02806, 0.5687, 0.02806, 0.5687, 0.02806, 0.5687, 0.02806, 0.5687, 0.02806, 0.5687, 0.02806, 0.5687, 0.02806, 0.5687, 0.02806, 0.5687, 0.02806, 0.5687, 0.02806, 0.5687, 0.02806, 0.5687, 0.02806, 0.5687, 0.02806, 0.5687, 0.02806, 0.5687, 0.02806, 0.5687, 0.02806, 0.5687, 0.02806, 0.5687, 0.02806, 0.5687, 0.02806, 0.5687, 0.02806, 0.5687, 0.02806, 0.5687, 0.02806, 0.5687, 0.02806, 0.5687, 0.02806, 0.5687, 0.02806, 0.5687, 0.02806, 0.5687, 0.02806, 0.5687, 0.02806, 0.5687, 0.02806, 0.5687, 0.02806, 0.5687, 0.02806, 0.5687, 0.02806, 0.5687, 0.02806, 0.5687, 0.02806, 0.5687, 0.02806, 0.5687, 0.02806, 0.5687, 0.02806, 0.5687, 0.02806, 0.5687, 0.02806, 0.5687, 0.02806, 0.5687, 0.02806, 0.5687, 0.02806, 0.5687, 0.02806, 0.5687, 0.02806, 0.5687, 0.02806, 0.5687, 0.02806, 0.5687, 0.02806, 0.5687, 0.02806, 0.5687, 0.02806, 0.5687, 0.02806, 0.5687, 0.02806, 0.5687, 0.02806, 0.5687, 0.02806, 0.5687, 0.02806, 0.5687, 0.02806, 0.5687, 0.02806, 0.5687, 0.02806, 0.5687, 0.02806, 0.5687, 0.02806, 0.5687, 0.02806, 0.5687, 0.02806, 0.5687, 0.02806, 0.5687, 0.02806, 0.5687, 0.02806, 0.5687, 0.02806, 0.5687, 0.02806, 0.5687, 0.6914, 0.5801, 0.6914, 0.5801, 0.6914, 0.5801, 0.3184, 0.5645, 0.3184, 0.5645, 0.3184, 0.5645, 0.3184, 0.5645, 0.3184, 0.5645, 0.3184, 0.5645, 0.3184, 0.5645, 0.3184, 0.5645, 0.3184, 0.5645, 0.3184, 0.5645, 0.3184, 0.5645, 0.3184, 0.5645, 0.3184, 0.5645, 0.3184, 0.5645, 0.3184, 0.5645, 0.3184, 0.5645, 0.3184, 0.5645, 0.3184, 0.5645, 0.3184, 0.5645, 0.3184, 0.5645, 0.3184, 0.5645, 0.3184, 0.5645, 0.6914, 0.5801, 0.6914, 0.5801, 0.6914, 0.5801, 0.6914, 0.5801, 0.6914, 0.5801, 0.6914, 0.5801, 0.3184, 0.5645, 0.3184, 0.5645, 0.3184, 0.5645, 0.3184, 0.5645, 0.3184, 0.5645, 0.3184, 0.5645, 0.3184, 0.5645, 0.3184, 0.5645, 0.3184, 0.5645, 0.3184, 0.5645, 0.3184, 0.5645, 0.6914, 0.5801, 0.6914, 0.5801, 0.6914, 0.5801, 0.3184, 0.5645, 0.3184, 0.5645, 0.3184, 0.5645, 0.3184, 0.5645, 0.3184, 0.5645, 0.3184, 0.5645, 0.3184, 0.5645, 0.3184, 0.5645, 0.3184, 0.5645, 0.3184, 0.5645, 0.3184, 0.5645, 0.6914, 0.5801, 0.6914, 0.5801, 0.6914, 0.5801, 0.3184, 0.5645, 0.3184, 0.5645, 0.3184, 0.5645, 0.3184, 0.5645, 0.3184, 0.5645, 0.3184, 0.5645, 0.3184, 0.5645, 0.3184, 0.5645, 0.3184, 0.5645, 0.3184, 0.5645, 0.3184, 0.5645, 0.3184, 0.5645, 0.3184, 0.5645, 0.3184, 0.5645, 0.3184, 0.5645, 0.3184, 0.5645, 0.3184, 0.5645, 0.3184, 0.5645, 0.3184, 0.5645, 0.3184, 0.5645, 0.3184, 0.5645, 0.3184, 0.5645, 0.6914, 0.5801, 0.6914, 0.5801, 0.6914, 0.5801, 0.6914, 0.5801, 0.6914, 0.5801, 0.6914, 0.5801, 0.3184, 0.5645, 0.3184, 0.5645, 0.3184, 0.5645, 0.3184, 0.5645, 0.3184, 0.5645, 0.3184, 0.5645, 0.3184, 0.5645, 0.3184, 0.5645, 0.3184, 0.5645, 0.3184, 0.5645, 0.3184, 0.5645, 0.6914, 0.5801, 0.6914, 0.5801, 0.6914, 0.5801, 0.3184, 0.5645, 0.3184, 0.5645, 0.3184, 0.5645, 0.3184, 0.5645, 0.3184, 0.5645, 0.3184, 0.5645, 0.3184, 0.5645, 0.3184, 0.5645, 0.3184, 0.5645, 0.3184, 0.5645, 0.3184, 0.5645])
me_base.materials.append(mat_material)
me_base.update()
me_right_hand = bpy.data.meshes.new('Right Hand')
me_right_hand.from_pydata([(-0.25, -0.25, -0.25), (-0.25, -0.25, 0.25), (-0.25, 0.25, -0.25), (-0.25, 0.25, 0.25), (0.25, -0.25, -0.25), (0.25, -0.25, 0.25), (0.25, 0.25, -0.25), (0.25, 0.25, 0.25)], [], [(0, 1, 3, 2), (2, 3, 7, 6), (6, 7, 5, 4), (4, 5, 1, 0), (2, 6, 4, 0), (7, 3, 1, 5)])
_uv = me_right_hand.uv_layers.new(name='UVMap')
_uv.uv.foreach_set('vector', [0.0661, 0.5828, 0.0661, 0.5828, 0.0661, 0.5828, 0.0661, 0.5828, 0.0661, 0.5828, 0.0661, 0.5828, 0.0661, 0.5828, 0.0661, 0.5828, 0.0661, 0.5828, 0.0661, 0.5828, 0.0661, 0.5828, 0.0661, 0.5828, 0.0661, 0.5828, 0.0661, 0.5828, 0.0661, 0.5828, 0.0661, 0.5828, 0.0661, 0.5828, 0.0661, 0.5828, 0.0661, 0.5828, 0.0661, 0.5828, 0.0661, 0.5828, 0.0661, 0.5828, 0.0661, 0.5828, 0.0661, 0.5828])
me_right_hand.materials.append(mat_material)
me_right_hand.update()
me_left_hand = bpy.data.meshes.new('Left Hand')
me_left_hand.from_pydata([(-0.25, -0.25, -0.25), (-0.25, -0.25, 0.25), (-0.25, 0.25, -0.25), (-0.25, 0.25, 0.25), (0.25, -0.25, -0.25), (0.25, -0.25, 0.25), (0.25, 0.25, -0.25), (0.25, 0.25, 0.25)], [], [(0, 1, 3, 2), (2, 3, 7, 6), (6, 7, 5, 4), (4, 5, 1, 0), (2, 6, 4, 0), (7, 3, 1, 5)])
_uv = me_left_hand.uv_layers.new(name='UVMap')
_uv.uv.foreach_set('vector', [0.06256, 0.557, 0.06256, 0.557, 0.06256, 0.557, 0.06256, 0.557, 0.06256, 0.557, 0.06256, 0.557, 0.06256, 0.557, 0.06256, 0.557, 0.06256, 0.557, 0.06256, 0.557, 0.06256, 0.557, 0.06256, 0.557, 0.06256, 0.557, 0.06256, 0.557, 0.06256, 0.557, 0.06256, 0.557, 0.06256, 0.557, 0.06256, 0.557, 0.06256, 0.557, 0.06256, 0.557, 0.06256, 0.557, 0.06256, 0.557, 0.06256, 0.557, 0.06256, 0.557])
me_left_hand.materials.append(mat_material)
me_left_hand.update()

# ---- objects
ob_base = bpy.data.objects.new('Base', me_base)
ob_right_hand = bpy.data.objects.new('Right Hand', me_right_hand)
ob_left_hand = bpy.data.objects.new('Left Hand', me_left_hand)

# ---- transforms, parenting, visibility, modifiers, constraints
ob_base.location = (0.0, 0.0, 0.0)
ob_right_hand.parent = ob_base
ob_right_hand.location = (-1.5, 0.0, 2.0)
ob_left_hand.parent = ob_base
ob_left_hand.location = (1.5, 0.0, 2.0)

# ---- collection membership
col_collection.objects.link(ob_base)
col_collection.objects.link(ob_right_hand)
col_collection.objects.link(ob_left_hand)

# ---- scene / render settings (as saved in the file)
scene.frame_start = 1; scene.frame_end = 250; scene.frame_set(1)
scene.render.engine = 'BLENDER_EEVEE_NEXT'
scene.cycles.sampling_pattern = 'TABULATED_SOBOL'
bpy.context.view_layer.update()

# ---- added for rendering (the .blend has no active camera and no usable light): camera, sun
cam_auto = bpy.data.cameras.new('AutoCamera')
cam_auto.lens = 50.0
cam_auto.sensor_width = 36.0
cam_auto.clip_end = 1000.0
ob_auto_camera = bpy.data.objects.new('AutoCamera', cam_auto)
scene.collection.objects.link(ob_auto_camera)
ob_auto_camera.location = (5.22333, -6.26799, 6.16446)
ob_auto_camera.rotation_euler = (1.09748, -7.21219e-08, 0.694738)
scene.camera = ob_auto_camera
light_auto_sun = bpy.data.lights.new('AutoSun', 'SUN')
light_auto_sun.energy = 3.0
light_auto_sun.angle = 0.0523599
ob_auto_sun = bpy.data.objects.new('AutoSun', light_auto_sun)
scene.collection.objects.link(ob_auto_sun)
ob_auto_sun.rotation_euler = (0.872665, 0.174533, 0.523599)
bpy.context.view_layer.update()
